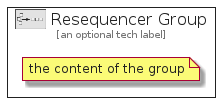

The diagram above was rendered by PlantUML. Its source (embedded in the PNG):
@startuml
' configures the library
!global $INCLUSION_MODE="local"
!global $LIB_BASE_LOCATION="../.."

' loads the library's bootstrap
!include $LIB_BASE_LOCATION/bootstrap.puml

' loads the package bootstrap
include('eip-1/bootstrap')

' loads the Item which embeds the element ResequencerGroup
include('eip-1/MessageRouting/Resequencer')

' renders the element
ResequencerGroup('ResequencerGroup', 'Resequencer Group', 'an optional tech label') {
    note as note
        the content of the group
    end note
}
@enduml